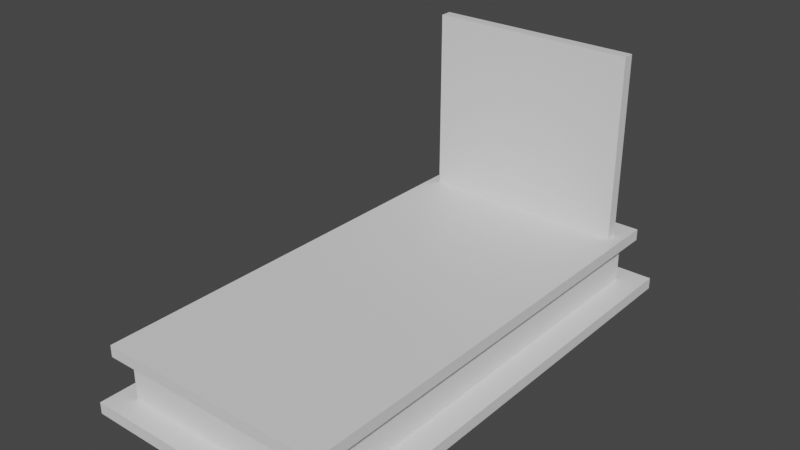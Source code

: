 # Source: grave_1.blend  (saved by Blender 3.3.6; exported with 4.5.12 LTS)
import bpy
from mathutils import Matrix  # noqa: F401  (used for matrix-valued properties, if any)

bpy.ops.wm.read_factory_settings(use_empty=True)
scene = bpy.context.scene
scene.name = 'Scene'

# ---- collections
col_collection = bpy.data.collections.new('Collection'); scene.collection.children.link(col_collection)

# ---- materials (node trees are filled in below, after node groups)
mat_material = bpy.data.materials.new('Material')
mat_material.alpha_threshold = 0.0
mat_material.use_transparent_shadow = False
mat_material.roughness = 0.5
mat_material.line_color = (0.0, 0.0, 0.0, 1.0)

# ---- material node trees
mat_material.use_nodes = True; mat_material.node_tree.nodes.clear()
_N = mat_material.node_tree.nodes; _L = mat_material.node_tree.links
n0 = _N.new('ShaderNodeOutputMaterial'); n0.name = 'Material Output'; n0.location = (300, 300)
n1 = _N.new('ShaderNodeBsdfPrincipled'); n1.name = 'Principled BSDF'; n1.location = (10, 300)
n1.distribution = 'GGX'
n1.subsurface_method = 'RANDOM_WALK_SKIN'
n1.inputs[3].default_value = 1.45
n1.inputs[27].default_value = (0.0, 0.0, 0.0, 1.0)
n1.inputs[28].default_value = 1.0
_L.new(n1.outputs[0], n0.inputs[0])
n0.is_active_output = True

# ---- world
world_world = bpy.data.worlds.new('World'); scene.world = world_world
world_world.use_nodes = True; world_world.node_tree.nodes.clear()
_N = world_world.node_tree.nodes; _L = world_world.node_tree.links
n0 = _N.new('ShaderNodeOutputWorld'); n0.name = 'World Output'; n0.location = (300, 300)
n1 = _N.new('ShaderNodeBackground'); n1.name = 'Background'; n1.location = (10, 300)
n1.inputs[0].default_value = (0.05088, 0.05088, 0.05088, 1.0)
_L.new(n1.outputs[0], n0.inputs[0])
n0.is_active_output = True
world_world.color = (0.05088, 0.05088, 0.05088)
world_world.use_sun_shadow = False
world_world.sun_shadow_jitter_overblur = 0.0

# ---- meshes
me_cube = bpy.data.meshes.new('Cube')
me_cube.from_pydata([(0.5, 1.0, 0.025), (0.5, 1.0, -0.025), (0.5, -1.0, 0.025), (0.5, -1.0, -0.025), (-0.5, 1.0, 0.025), (-0.5, 1.0, -0.025), (-0.5, -1.0, 0.025), (-0.5, -1.0, -0.025)], [], [(0, 4, 6, 2), (3, 2, 6, 7), (7, 6, 4, 5), (5, 1, 3, 7), (1, 0, 2, 3), (5, 4, 0, 1)])
_uv = me_cube.uv_layers.new(name='UVMap')
_uv.uv.foreach_set('vector', [0.75, 1.0, 0.25, 1.0, 0.25, 0.0, 0.75, 0.0, 0.75, 0.4875, 0.75, 0.5125, 0.25, 0.5125, 0.25, 0.4875, 0.0, 0.4875, 0.0, 0.5125, 1.0, 0.5125, 1.0, 0.4875, 0.25, 1.0, 0.75, 1.0, 0.75, 0.0, 0.25, 0.0, 1.0, 0.4875, 1.0, 0.5125, 0.0, 0.5125, 0.0, 0.4875, 0.25, 0.4875, 0.25, 0.5125, 0.75, 0.5125, 0.75, 0.4875])
me_cube.materials.append(mat_material)
me_cube.use_mirror_vertex_groups = False
me_cube.update()
me_cube_001 = bpy.data.meshes.new('Cube.001')
me_cube_001.from_pydata([(0.45, 0.89, 0.825), (0.45, 0.84, 0.825), (0.45, 0.89, 0.025), (0.45, 0.84, 0.025), (-0.45, 0.89, 0.825), (-0.45, 0.84, 0.825), (-0.45, 0.89, 0.025), (-0.45, 0.84, 0.025)], [], [(0, 4, 6, 2), (3, 2, 6, 7), (7, 6, 4, 5), (5, 1, 3, 7), (1, 0, 2, 3), (5, 4, 0, 1)])
_uv = me_cube_001.uv_layers.new(name='UVMap')
_uv.uv.foreach_set('vector', [0.0, 0.5294, 0.0, 0.0, 0.4706, 0.0, 0.4706, 0.5294, 0.9706, 0.0, 1.0, 0.0, 1.0, 0.5294, 0.9706, 0.5294, 0.02941, 0.5294, 0.05882, 0.5294, 0.05882, 1.0, 0.02941, 1.0, 0.4706, 0.5294, 0.4706, 0.0, 0.9412, 0.0, 0.9412, 0.5294, 0.02941, 1.0, 0.0, 1.0, 0.0, 0.5294, 0.02941, 0.5294, 0.9412, 0.0, 0.9706, 0.0, 0.9706, 0.5294, 0.9412, 0.5294])
me_cube_001.materials.append(mat_material)
me_cube_001.use_mirror_vertex_groups = False
me_cube_001.update()
me_cube_002 = bpy.data.meshes.new('Cube.002')
me_cube_002.from_pydata([(0.45, 0.95, -0.025), (0.45, 0.95, -0.215), (0.45, -0.95, -0.025), (0.45, -0.95, -0.215), (-0.45, 0.95, -0.025), (-0.45, 0.95, -0.215), (-0.45, -0.95, -0.025), (-0.45, -0.95, -0.215)], [], [(0, 4, 6, 2), (3, 2, 6, 7), (7, 6, 4, 5), (5, 1, 3, 7), (1, 0, 2, 3), (5, 4, 0, 1)])
_uv = me_cube_002.uv_layers.new(name='UVMap')
_uv.uv.foreach_set('vector', [0.7368, 1.0, 0.2632, 1.0, 0.2632, 0.0, 0.7368, 0.0, 0.7368, 0.3868, 0.7368, 0.4868, 0.2632, 0.4868, 0.2632, 0.3868, 0.0, 0.3868, 0.0, 0.4868, 1.0, 0.4868, 1.0, 0.3868, 0.2632, 1.0, 0.7368, 1.0, 0.7368, 0.0, 0.2632, 0.0, 1.0, 0.3868, 1.0, 0.4868, 0.0, 0.4868, 0.0, 0.3868, 0.2632, 0.3868, 0.2632, 0.4868, 0.7368, 0.4868, 0.7368, 0.3868])
me_cube_002.materials.append(mat_material)
me_cube_002.use_mirror_vertex_groups = False
me_cube_002.update()
me_cube_003 = bpy.data.meshes.new('Cube.003')
me_cube_003.from_pydata([(0.56, 1.05, -0.215), (0.56, 1.05, -0.265), (0.56, -1.05, -0.215), (0.56, -1.05, -0.265), (-0.54, 1.05, -0.215), (-0.54, 1.05, -0.265), (-0.54, -1.05, -0.215), (-0.54, -1.05, -0.265)], [], [(0, 4, 6, 2), (3, 2, 6, 7), (7, 6, 4, 5), (5, 1, 3, 7), (1, 0, 2, 3), (5, 4, 0, 1)])
_uv = me_cube_003.uv_layers.new(name='UVMap')
_uv.uv.foreach_set('vector', [0.4681, 0.0, 0.9362, 0.0, 0.9362, 0.8936, 0.4681, 0.8936, 1.0, 0.9362, 0.9787, 0.9362, 0.9787, 0.4681, 1.0, 0.4681, 0.9574, 0.0, 0.9787, 0.0, 0.9787, 0.8936, 0.9574, 0.8936, 1.192e-07, 0.0, 0.4681, 0.0, 0.4681, 0.8936, 0.0, 0.8936, 0.9362, 0.0, 0.9574, 0.0, 0.9574, 0.8936, 0.9362, 0.8936, 1.0, 0.4681, 0.9787, 0.4681, 0.9787, 0.0, 1.0, 0.0])
me_cube_003.materials.append(mat_material)
me_cube_003.use_mirror_vertex_groups = False
me_cube_003.update()

# ---- objects
ob_horizontal = bpy.data.objects.new('horizontal', me_cube)
ob_vertical = bpy.data.objects.new('vertical', me_cube_001)
ob_base = bpy.data.objects.new('base', me_cube_002)
ob_ground = bpy.data.objects.new('ground', me_cube_003)

# ---- transforms, parenting, visibility, modifiers, constraints
ob_horizontal.location = (0.0, 0.0, 0.0)
ob_horizontal.lock_rotations_4d = False
ob_horizontal.empty_display_type = 'ARROWS'
ob_horizontal.lineart.crease_threshold = 0.0
ob_vertical.location = (0.0, 0.0, 0.0)
ob_vertical.lock_rotations_4d = False
ob_vertical.empty_display_type = 'ARROWS'
ob_vertical.lineart.crease_threshold = 0.0
ob_base.location = (0.0, 0.0, 0.0)
ob_base.lock_rotations_4d = False
ob_base.empty_display_type = 'ARROWS'
ob_base.lineart.crease_threshold = 0.0
ob_ground.location = (0.0, 0.0, 0.0)
ob_ground.lock_rotations_4d = False
ob_ground.empty_display_type = 'ARROWS'
ob_ground.lineart.crease_threshold = 0.0

# ---- collection membership
col_collection.objects.link(ob_horizontal)
col_collection.objects.link(ob_vertical)
col_collection.objects.link(ob_base)
col_collection.objects.link(ob_ground)

# ---- scene / render settings (as saved in the file)
scene.frame_start = 1; scene.frame_end = 250; scene.frame_set(1)
scene.render.engine = 'BLENDER_EEVEE_NEXT'
scene.cycles.sampling_pattern = 'TABULATED_SOBOL'
scene.cycles.use_light_tree = False
scene.view_settings.view_transform = 'Filmic'
bpy.context.view_layer.update()

# ---- added for rendering (the .blend has no active camera and no usable light): camera, sun
cam_auto = bpy.data.cameras.new('AutoCamera')
cam_auto.lens = 50.0
cam_auto.sensor_width = 36.0
cam_auto.clip_end = 1000.0
ob_auto_camera = bpy.data.objects.new('AutoCamera', cam_auto)
scene.collection.objects.link(ob_auto_camera)
ob_auto_camera.location = (2.42413, -2.89695, 2.2113)
ob_auto_camera.rotation_euler = (1.09748, -7.21219e-08, 0.694738)
scene.camera = ob_auto_camera
light_auto_sun = bpy.data.lights.new('AutoSun', 'SUN')
light_auto_sun.energy = 3.0
light_auto_sun.angle = 0.0523599
ob_auto_sun = bpy.data.objects.new('AutoSun', light_auto_sun)
scene.collection.objects.link(ob_auto_sun)
ob_auto_sun.rotation_euler = (0.872665, 0.174533, 0.523599)
bpy.context.view_layer.update()
